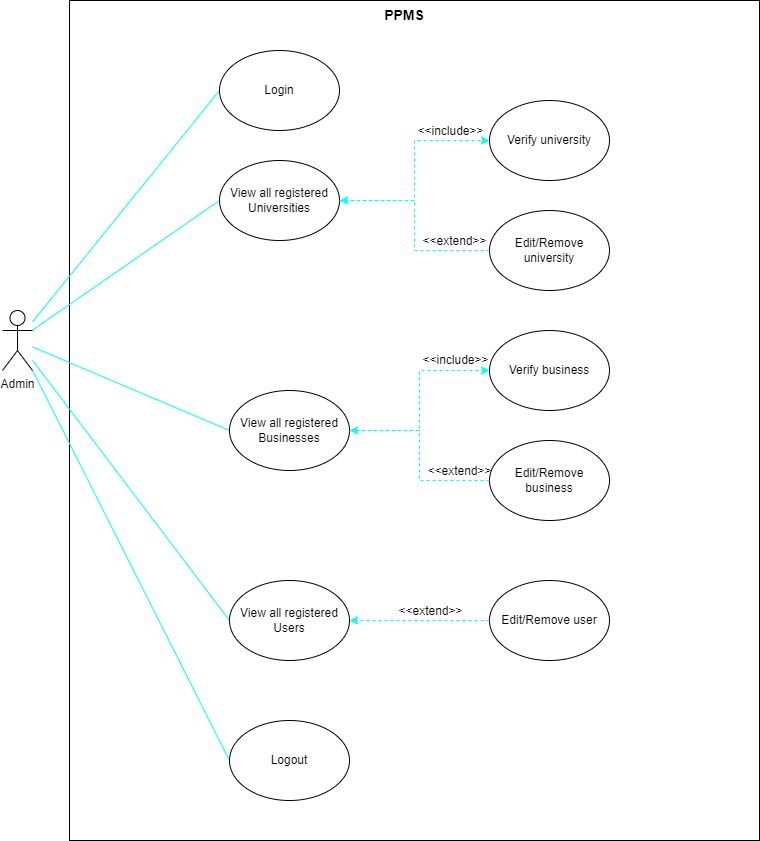

The diagram above was exported from draw.io. Its source (the exported page's mxGraphModel, read from the mxfile embedded in the PNG):
<mxGraphModel dx="1038" dy="519" grid="1" gridSize="10" guides="1" tooltips="1" connect="1" arrows="1" fold="1" page="1" pageScale="1" pageWidth="850" pageHeight="1100" math="0" shadow="0">
  <root>
    <mxCell id="0" />
    <mxCell id="1" parent="0" />
    <mxCell id="y3vBJhCLCEZpS7G5-Yhy-97" value="" style="rounded=0;whiteSpace=wrap;html=1;labelBackgroundColor=none;labelBorderColor=none;" vertex="1" parent="1">
      <mxGeometry x="90" y="20" width="690" height="840" as="geometry" />
    </mxCell>
    <mxCell id="y3vBJhCLCEZpS7G5-Yhy-176" style="edgeStyle=none;rounded=0;orthogonalLoop=1;jettySize=auto;html=1;entryX=0;entryY=0.5;entryDx=0;entryDy=0;labelBackgroundColor=none;labelBorderColor=none;fontSize=11;fontColor=#000000;endArrow=none;endFill=0;strokeColor=#00FFFF;fillColor=#e3c800;" edge="1" parent="1" source="y3vBJhCLCEZpS7G5-Yhy-106" target="y3vBJhCLCEZpS7G5-Yhy-188">
      <mxGeometry relative="1" as="geometry">
        <mxPoint x="170" y="130" as="targetPoint" />
      </mxGeometry>
    </mxCell>
    <mxCell id="y3vBJhCLCEZpS7G5-Yhy-220" style="edgeStyle=none;rounded=0;orthogonalLoop=1;jettySize=auto;html=1;entryX=0;entryY=0.5;entryDx=0;entryDy=0;labelBackgroundColor=none;labelBorderColor=none;fontSize=11;fontColor=#000000;endArrow=none;endFill=0;strokeColor=#00FFFF;" edge="1" parent="1" source="y3vBJhCLCEZpS7G5-Yhy-106" target="y3vBJhCLCEZpS7G5-Yhy-198">
      <mxGeometry relative="1" as="geometry" />
    </mxCell>
    <mxCell id="y3vBJhCLCEZpS7G5-Yhy-221" style="edgeStyle=none;rounded=0;orthogonalLoop=1;jettySize=auto;html=1;entryX=0;entryY=0.5;entryDx=0;entryDy=0;labelBackgroundColor=none;labelBorderColor=none;fontSize=11;fontColor=#000000;endArrow=none;endFill=0;strokeColor=#00FFFF;" edge="1" parent="1" source="y3vBJhCLCEZpS7G5-Yhy-106" target="y3vBJhCLCEZpS7G5-Yhy-206">
      <mxGeometry relative="1" as="geometry" />
    </mxCell>
    <mxCell id="y3vBJhCLCEZpS7G5-Yhy-222" style="edgeStyle=none;rounded=0;orthogonalLoop=1;jettySize=auto;html=1;entryX=0;entryY=0.5;entryDx=0;entryDy=0;labelBackgroundColor=none;labelBorderColor=none;fontSize=11;fontColor=#000000;endArrow=none;endFill=0;strokeColor=#00FFFF;" edge="1" parent="1" source="y3vBJhCLCEZpS7G5-Yhy-106" target="y3vBJhCLCEZpS7G5-Yhy-215">
      <mxGeometry relative="1" as="geometry" />
    </mxCell>
    <mxCell id="y3vBJhCLCEZpS7G5-Yhy-223" style="edgeStyle=none;rounded=0;orthogonalLoop=1;jettySize=auto;html=1;entryX=0;entryY=0.5;entryDx=0;entryDy=0;labelBackgroundColor=none;labelBorderColor=none;fontSize=11;fontColor=#000000;endArrow=none;endFill=0;strokeColor=#00FFFF;" edge="1" parent="1" source="y3vBJhCLCEZpS7G5-Yhy-106" target="y3vBJhCLCEZpS7G5-Yhy-219">
      <mxGeometry relative="1" as="geometry" />
    </mxCell>
    <mxCell id="y3vBJhCLCEZpS7G5-Yhy-106" value="Admin" style="shape=umlActor;verticalLabelPosition=bottom;verticalAlign=top;html=1;outlineConnect=0;labelBackgroundColor=none;labelBorderColor=none;" vertex="1" parent="1">
      <mxGeometry x="23" y="330" width="30" height="60" as="geometry" />
    </mxCell>
    <mxCell id="y3vBJhCLCEZpS7G5-Yhy-114" value="&lt;b&gt;&lt;font style=&quot;font-size: 14px&quot;&gt;PPMS&lt;/font&gt;&lt;/b&gt;" style="text;html=1;strokeColor=none;fillColor=none;align=center;verticalAlign=middle;whiteSpace=wrap;rounded=0;labelBackgroundColor=none;labelBorderColor=none;" vertex="1" parent="1">
      <mxGeometry x="395" y="20" width="60" height="30" as="geometry" />
    </mxCell>
    <mxCell id="y3vBJhCLCEZpS7G5-Yhy-188" value="Login" style="ellipse;whiteSpace=wrap;html=1;labelBackgroundColor=none;labelBorderColor=none;fontSize=11;fontColor=#000000;fillColor=#FFFFFF;" vertex="1" parent="1">
      <mxGeometry x="240" y="70" width="120" height="80" as="geometry" />
    </mxCell>
    <mxCell id="y3vBJhCLCEZpS7G5-Yhy-198" value="View all registered Universities" style="ellipse;whiteSpace=wrap;html=1;labelBackgroundColor=none;labelBorderColor=none;fontSize=11;fontColor=#000000;fillColor=#FFFFFF;" vertex="1" parent="1">
      <mxGeometry x="240" y="180" width="120" height="80" as="geometry" />
    </mxCell>
    <mxCell id="y3vBJhCLCEZpS7G5-Yhy-199" value="Verify university" style="ellipse;whiteSpace=wrap;html=1;labelBackgroundColor=none;labelBorderColor=none;fontSize=11;fontColor=#000000;fillColor=#FFFFFF;" vertex="1" parent="1">
      <mxGeometry x="510" y="120" width="120" height="80" as="geometry" />
    </mxCell>
    <mxCell id="y3vBJhCLCEZpS7G5-Yhy-201" value="" style="edgeStyle=orthogonalEdgeStyle;rounded=0;orthogonalLoop=1;jettySize=auto;html=1;fontSize=11;dashed=1;labelBackgroundColor=none;labelBorderColor=none;fillColor=#e3c800;strokeColor=#00FFFF;exitX=1;exitY=0.5;exitDx=0;exitDy=0;entryX=0;entryY=0.5;entryDx=0;entryDy=0;" edge="1" parent="1" source="y3vBJhCLCEZpS7G5-Yhy-198" target="y3vBJhCLCEZpS7G5-Yhy-199">
      <mxGeometry relative="1" as="geometry">
        <mxPoint x="610" y="390" as="sourcePoint" />
        <mxPoint x="500" y="390" as="targetPoint" />
        <Array as="points" />
      </mxGeometry>
    </mxCell>
    <mxCell id="y3vBJhCLCEZpS7G5-Yhy-202" value="&amp;lt;&amp;lt;include&amp;gt;&amp;gt;" style="edgeLabel;html=1;align=center;verticalAlign=middle;resizable=0;points=[];fontSize=11;labelBackgroundColor=none;labelBorderColor=none;" vertex="1" connectable="0" parent="y3vBJhCLCEZpS7G5-Yhy-201">
      <mxGeometry x="-0.2578" y="-1" relative="1" as="geometry">
        <mxPoint x="34" y="-67" as="offset" />
      </mxGeometry>
    </mxCell>
    <mxCell id="y3vBJhCLCEZpS7G5-Yhy-203" value="Edit/Remove university" style="ellipse;whiteSpace=wrap;html=1;labelBackgroundColor=none;labelBorderColor=none;fontSize=11;fontColor=#000000;fillColor=#FFFFFF;" vertex="1" parent="1">
      <mxGeometry x="510" y="230" width="120" height="80" as="geometry" />
    </mxCell>
    <mxCell id="y3vBJhCLCEZpS7G5-Yhy-204" value="" style="edgeStyle=orthogonalEdgeStyle;rounded=0;orthogonalLoop=1;jettySize=auto;html=1;fontSize=11;dashed=1;labelBackgroundColor=none;labelBorderColor=none;fillColor=#e3c800;strokeColor=#00FFFF;exitX=0;exitY=0.5;exitDx=0;exitDy=0;entryX=1;entryY=0.5;entryDx=0;entryDy=0;" edge="1" parent="1" source="y3vBJhCLCEZpS7G5-Yhy-203" target="y3vBJhCLCEZpS7G5-Yhy-198">
      <mxGeometry relative="1" as="geometry">
        <mxPoint x="450" y="320" as="sourcePoint" />
        <mxPoint x="340" y="320" as="targetPoint" />
        <Array as="points" />
      </mxGeometry>
    </mxCell>
    <mxCell id="y3vBJhCLCEZpS7G5-Yhy-205" value="&amp;lt;&amp;lt;extend&amp;gt;&amp;gt;" style="edgeLabel;html=1;align=center;verticalAlign=middle;resizable=0;points=[];fontSize=11;labelBackgroundColor=none;labelBorderColor=none;" vertex="1" connectable="0" parent="y3vBJhCLCEZpS7G5-Yhy-204">
      <mxGeometry x="-0.2578" y="-1" relative="1" as="geometry">
        <mxPoint x="38" y="-9" as="offset" />
      </mxGeometry>
    </mxCell>
    <mxCell id="y3vBJhCLCEZpS7G5-Yhy-206" value="View all registered Businesses" style="ellipse;whiteSpace=wrap;html=1;labelBackgroundColor=none;labelBorderColor=none;fontSize=11;fontColor=#000000;fillColor=#FFFFFF;" vertex="1" parent="1">
      <mxGeometry x="250" y="410" width="120" height="80" as="geometry" />
    </mxCell>
    <mxCell id="y3vBJhCLCEZpS7G5-Yhy-208" value="Edit/Remove business" style="ellipse;whiteSpace=wrap;html=1;labelBackgroundColor=none;labelBorderColor=none;fontSize=11;fontColor=#000000;fillColor=#FFFFFF;" vertex="1" parent="1">
      <mxGeometry x="510" y="460" width="120" height="80" as="geometry" />
    </mxCell>
    <mxCell id="y3vBJhCLCEZpS7G5-Yhy-207" value="Verify business" style="ellipse;whiteSpace=wrap;html=1;labelBackgroundColor=none;labelBorderColor=none;fontSize=11;fontColor=#000000;fillColor=#FFFFFF;" vertex="1" parent="1">
      <mxGeometry x="510" y="350" width="120" height="80" as="geometry" />
    </mxCell>
    <mxCell id="y3vBJhCLCEZpS7G5-Yhy-211" value="" style="edgeStyle=orthogonalEdgeStyle;rounded=0;orthogonalLoop=1;jettySize=auto;html=1;fontSize=11;dashed=1;labelBackgroundColor=none;labelBorderColor=none;fillColor=#e3c800;strokeColor=#00FFFF;exitX=0;exitY=0.5;exitDx=0;exitDy=0;entryX=1;entryY=0.5;entryDx=0;entryDy=0;" edge="1" parent="1" source="y3vBJhCLCEZpS7G5-Yhy-208" target="y3vBJhCLCEZpS7G5-Yhy-206">
      <mxGeometry relative="1" as="geometry">
        <mxPoint x="480" y="525" as="sourcePoint" />
        <mxPoint x="330" y="475" as="targetPoint" />
        <Array as="points" />
      </mxGeometry>
    </mxCell>
    <mxCell id="y3vBJhCLCEZpS7G5-Yhy-212" value="&amp;lt;&amp;lt;extend&amp;gt;&amp;gt;" style="edgeLabel;html=1;align=center;verticalAlign=middle;resizable=0;points=[];fontSize=11;labelBackgroundColor=none;labelBorderColor=none;" vertex="1" connectable="0" parent="y3vBJhCLCEZpS7G5-Yhy-211">
      <mxGeometry x="-0.2578" y="-1" relative="1" as="geometry">
        <mxPoint x="38" y="-9" as="offset" />
      </mxGeometry>
    </mxCell>
    <mxCell id="y3vBJhCLCEZpS7G5-Yhy-213" value="" style="edgeStyle=orthogonalEdgeStyle;rounded=0;orthogonalLoop=1;jettySize=auto;html=1;fontSize=11;dashed=1;labelBackgroundColor=none;labelBorderColor=none;fillColor=#e3c800;strokeColor=#00FFFF;exitX=1;exitY=0.5;exitDx=0;exitDy=0;entryX=0;entryY=0.5;entryDx=0;entryDy=0;" edge="1" parent="1" source="y3vBJhCLCEZpS7G5-Yhy-206" target="y3vBJhCLCEZpS7G5-Yhy-207">
      <mxGeometry relative="1" as="geometry">
        <mxPoint x="340" y="400" as="sourcePoint" />
        <mxPoint x="490" y="340" as="targetPoint" />
        <Array as="points" />
      </mxGeometry>
    </mxCell>
    <mxCell id="y3vBJhCLCEZpS7G5-Yhy-214" value="&amp;lt;&amp;lt;include&amp;gt;&amp;gt;" style="edgeLabel;html=1;align=center;verticalAlign=middle;resizable=0;points=[];fontSize=11;labelBackgroundColor=none;labelBorderColor=none;" vertex="1" connectable="0" parent="y3vBJhCLCEZpS7G5-Yhy-213">
      <mxGeometry x="-0.2578" y="-1" relative="1" as="geometry">
        <mxPoint x="34" y="-67" as="offset" />
      </mxGeometry>
    </mxCell>
    <mxCell id="y3vBJhCLCEZpS7G5-Yhy-215" value="View all registered Users" style="ellipse;whiteSpace=wrap;html=1;labelBackgroundColor=none;labelBorderColor=none;fontSize=11;fontColor=#000000;fillColor=#FFFFFF;" vertex="1" parent="1">
      <mxGeometry x="250" y="600" width="120" height="80" as="geometry" />
    </mxCell>
    <mxCell id="y3vBJhCLCEZpS7G5-Yhy-216" value="Edit/Remove user" style="ellipse;whiteSpace=wrap;html=1;labelBackgroundColor=none;labelBorderColor=none;fontSize=11;fontColor=#000000;fillColor=#FFFFFF;" vertex="1" parent="1">
      <mxGeometry x="510" y="600" width="120" height="80" as="geometry" />
    </mxCell>
    <mxCell id="y3vBJhCLCEZpS7G5-Yhy-217" value="" style="edgeStyle=orthogonalEdgeStyle;rounded=0;orthogonalLoop=1;jettySize=auto;html=1;fontSize=11;dashed=1;labelBackgroundColor=none;labelBorderColor=none;fillColor=#e3c800;strokeColor=#00FFFF;exitX=0;exitY=0.5;exitDx=0;exitDy=0;entryX=1;entryY=0.5;entryDx=0;entryDy=0;" edge="1" parent="1" source="y3vBJhCLCEZpS7G5-Yhy-216" target="y3vBJhCLCEZpS7G5-Yhy-215">
      <mxGeometry relative="1" as="geometry">
        <mxPoint x="500" y="600" as="sourcePoint" />
        <mxPoint x="370" y="640" as="targetPoint" />
        <Array as="points" />
      </mxGeometry>
    </mxCell>
    <mxCell id="y3vBJhCLCEZpS7G5-Yhy-218" value="&amp;lt;&amp;lt;extend&amp;gt;&amp;gt;" style="edgeLabel;html=1;align=center;verticalAlign=middle;resizable=0;points=[];fontSize=11;labelBackgroundColor=none;labelBorderColor=none;" vertex="1" connectable="0" parent="y3vBJhCLCEZpS7G5-Yhy-217">
      <mxGeometry x="-0.2578" y="-1" relative="1" as="geometry">
        <mxPoint x="-8" y="-9" as="offset" />
      </mxGeometry>
    </mxCell>
    <mxCell id="y3vBJhCLCEZpS7G5-Yhy-219" value="Logout" style="ellipse;whiteSpace=wrap;html=1;labelBackgroundColor=none;labelBorderColor=none;fontSize=11;fontColor=#000000;fillColor=#FFFFFF;" vertex="1" parent="1">
      <mxGeometry x="250" y="740" width="120" height="80" as="geometry" />
    </mxCell>
  </root>
</mxGraphModel>